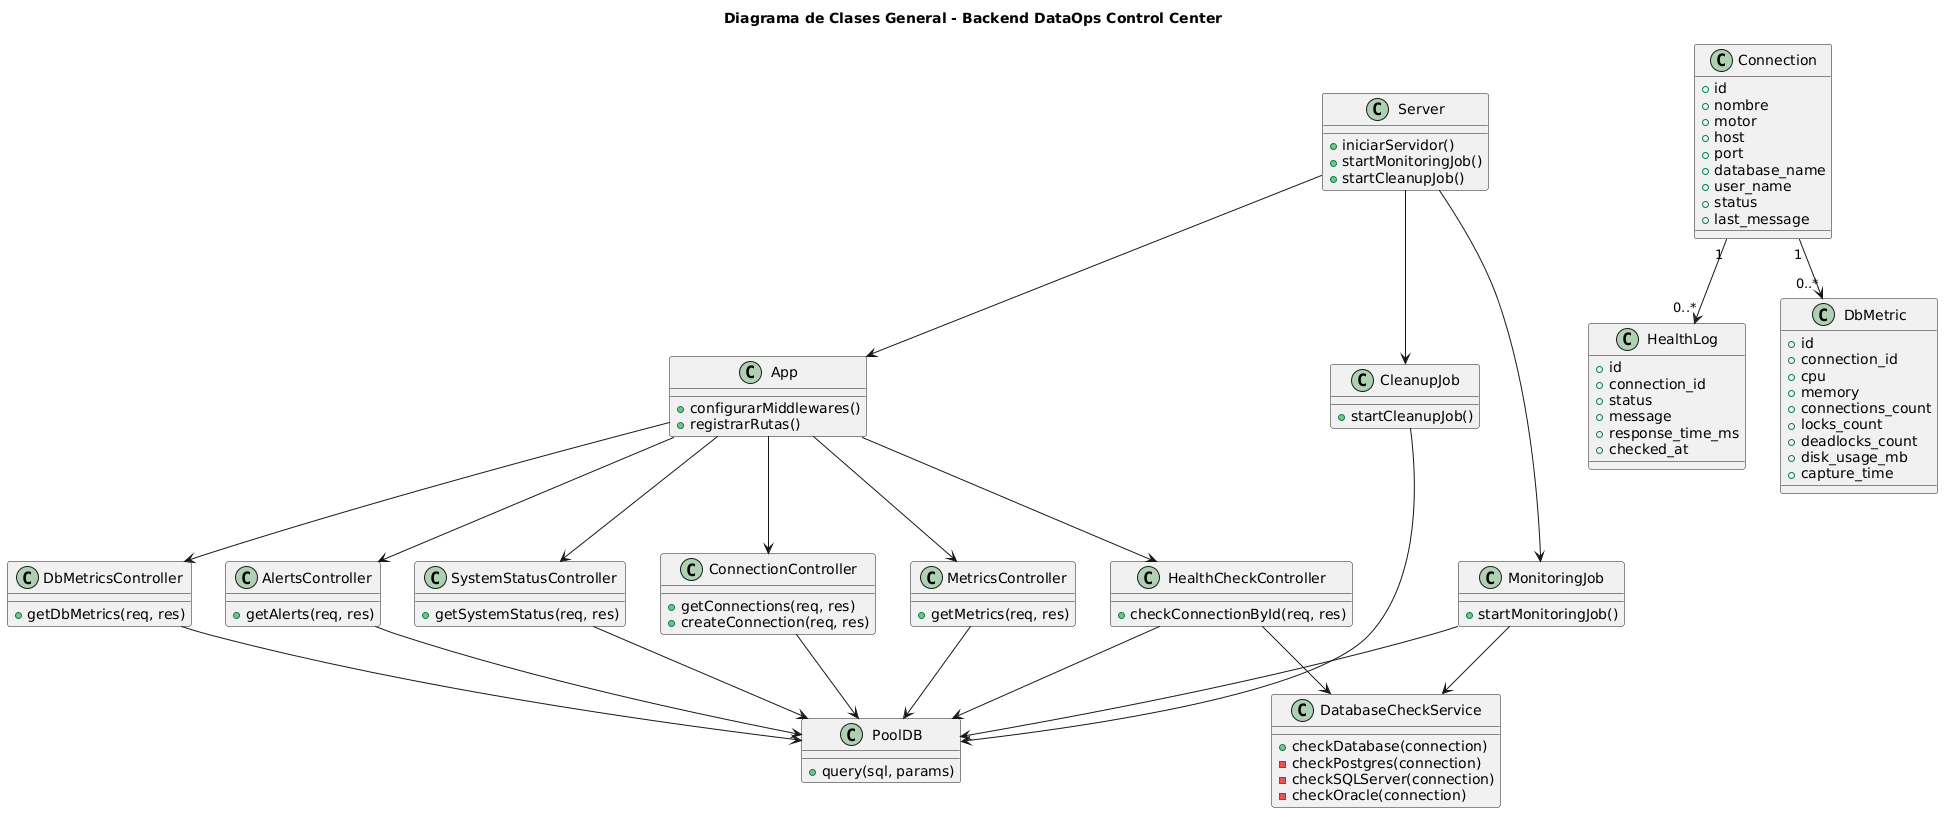

The diagram above was rendered by PlantUML. Its source (embedded in the PNG):
@startuml
title Diagrama de Clases General - Backend DataOps Control Center

class App {
  +configurarMiddlewares()
  +registrarRutas()
}

class Server {
  +iniciarServidor()
  +startMonitoringJob()
  +startCleanupJob()
}

class PoolDB {
  +query(sql, params)
}

class ConnectionController {
  +getConnections(req, res)
  +createConnection(req, res)
}

class HealthCheckController {
  +checkConnectionById(req, res)
}

class MetricsController {
  +getMetrics(req, res)
}

class DbMetricsController {
  +getDbMetrics(req, res)
}

class AlertsController {
  +getAlerts(req, res)
}

class SystemStatusController {
  +getSystemStatus(req, res)
}

class DatabaseCheckService {
  +checkDatabase(connection)
  -checkPostgres(connection)
  -checkSQLServer(connection)
  -checkOracle(connection)
}

class MonitoringJob {
  +startMonitoringJob()
}

class CleanupJob {
  +startCleanupJob()
}

class Connection {
  +id
  +nombre
  +motor
  +host
  +port
  +database_name
  +user_name
  +status
  +last_message
}

class HealthLog {
  +id
  +connection_id
  +status
  +message
  +response_time_ms
  +checked_at
}

class DbMetric {
  +id
  +connection_id
  +cpu
  +memory
  +connections_count
  +locks_count
  +deadlocks_count
  +disk_usage_mb
  +capture_time
}

App --> ConnectionController
App --> HealthCheckController
App --> MetricsController
App --> DbMetricsController
App --> AlertsController
App --> SystemStatusController

Server --> App
Server --> MonitoringJob
Server --> CleanupJob

ConnectionController --> PoolDB
HealthCheckController --> PoolDB
HealthCheckController --> DatabaseCheckService
MetricsController --> PoolDB
DbMetricsController --> PoolDB
AlertsController --> PoolDB
SystemStatusController --> PoolDB

MonitoringJob --> PoolDB
MonitoringJob --> DatabaseCheckService
CleanupJob --> PoolDB

Connection "1" --> "0..*" HealthLog
Connection "1" --> "0..*" DbMetric
@enduml